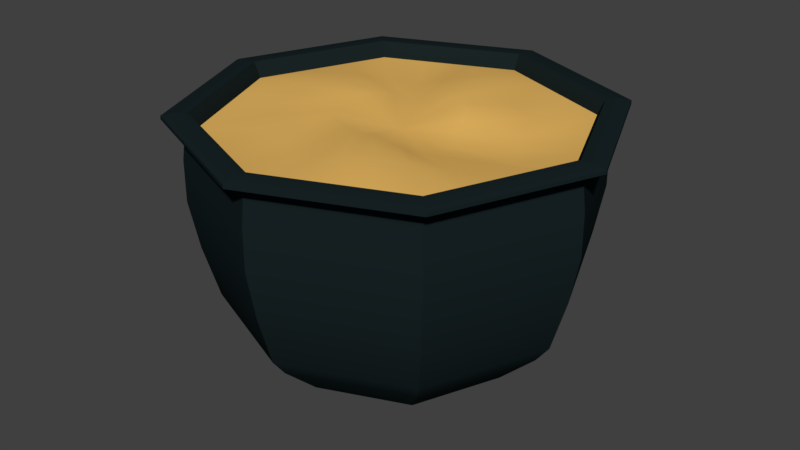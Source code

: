 # Source: Cauldron.blend  (saved by Blender 2.79.0; exported with 4.5.12 LTS)
import bpy
from mathutils import Matrix  # noqa: F401  (used for matrix-valued properties, if any)

bpy.ops.wm.read_factory_settings(use_empty=True)
scene = bpy.context.scene
scene.name = 'Scene'

# ---- collections
col_collection_1 = bpy.data.collections.new('Collection 1'); scene.collection.children.link(col_collection_1)

# ---- materials (node trees are filled in below, after node groups)
mat_cauldron = bpy.data.materials.new('Cauldron')
mat_cauldron.alpha_threshold = 0.0
mat_cauldron.use_transparent_shadow = False
mat_cauldron.diffuse_color = (0.00956, 0.01716, 0.01879, 1.0)
mat_cauldron.roughness = 0.5
mat_cauldron.specular_intensity = 0.1842
mat_cauldron.line_color = (0.0, 0.0, 0.0, 1.0)
mat_soup = bpy.data.materials.new('Soup')
mat_soup.alpha_threshold = 0.0
mat_soup.use_transparent_shadow = False
mat_soup.diffuse_color = (0.8, 0.4739, 0.1204, 1.0)
mat_soup.roughness = 0.5
mat_soup.specular_intensity = 0.0

# ---- node groups
ng_auto_smooth = bpy.data.node_groups.new('Auto Smooth', 'GeometryNodeTree')
_s = ng_auto_smooth.interface.new_socket(name='Geometry', in_out='OUTPUT', socket_type='NodeSocketGeometry')
_s = ng_auto_smooth.interface.new_socket(name='Geometry', in_out='INPUT', socket_type='NodeSocketGeometry')
_s = ng_auto_smooth.interface.new_socket(name='Angle', in_out='INPUT', socket_type='NodeSocketFloat')
_s.subtype = 'ANGLE'
_s.min_value = 0.0
_s.max_value = 3.142
ng_auto_smooth.is_modifier = True
_N = ng_auto_smooth.nodes; _L = ng_auto_smooth.links
n0 = _N.new('NodeGroupOutput'); n0.name = 'Group Output'; n0.location = (480, -100)
n1 = _N.new('NodeGroupInput'); n1.name = 'Group Input'; n1.location = (-420, -300)
n2 = _N.new('NodeGroupInput'); n2.name = 'Group Input.001'; n2.location = (-60, -100)
n3 = _N.new('GeometryNodeSetShadeSmooth'); n3.name = 'Set Shade Smooth'; n3.location = (120, -100)
n3.domain = 'EDGE'
n4 = _N.new('GeometryNodeSetShadeSmooth'); n4.name = 'Set Shade Smooth.001'; n4.location = (300, -100)
n5 = _N.new('GeometryNodeInputMeshEdgeAngle'); n5.name = 'Edge Angle'; n5.location = (-420, -220)
n6 = _N.new('GeometryNodeInputEdgeSmooth'); n6.name = 'Is Edge Smooth'; n6.location = (-60, -160)
n7 = _N.new('GeometryNodeInputShadeSmooth'); n7.name = 'Is Face Smooth'; n7.location = (-240, -340)
n8 = _N.new('FunctionNodeBooleanMath'); n8.name = 'Boolean Math'; n8.location = (-60, -220)
n9 = _N.new('FunctionNodeCompare'); n9.name = 'Compare'; n9.location = (-240, -180)
n9.operation = 'LESS_EQUAL'
_L.new(n5.outputs[0], n9.inputs[0])
_L.new(n4.outputs[0], n0.inputs[0])
_L.new(n1.outputs[1], n9.inputs[1])
_L.new(n9.outputs[0], n8.inputs[0])
_L.new(n7.outputs[0], n8.inputs[1])
_L.new(n2.outputs[0], n3.inputs[0])
_L.new(n6.outputs[0], n3.inputs[1])
_L.new(n3.outputs[0], n4.inputs[0])
_L.new(n8.outputs[0], n3.inputs[2])
n0.is_active_output = True

# ---- material node trees

# ---- world
world_world = bpy.data.worlds.new('World'); scene.world = world_world
world_world.color = (0.05088, 0.05088, 0.05088)
world_world.use_sun_shadow = False
world_world.sun_shadow_jitter_overblur = 0.0
world_world.cycles.sampling_method = 'MANUAL'

# ---- meshes
me_circle = bpy.data.meshes.new('Circle')
me_circle.from_pydata([(-6.184e-08, 5.675, 7.11), (-4.013, 4.013, 7.11), (-5.675, -2.836e-07, 7.11), (-4.013, -4.013, 7.11), (4.343e-07, -5.675, 7.11), (4.013, -4.013, 7.11), (5.675, 3.212e-08, 7.11), (4.013, 4.013, 7.11), (-1.072e-08, -2.493e-15, 6.887), (-2.675, 4.567, 7.11), (-1.338, 5.121, 7.11), (-5.121, 1.338, 7.11), (-4.567, 2.675, 7.11), (-4.567, -2.675, 7.11), (-5.121, -1.338, 7.11), (-1.338, -5.121, 7.11), (-2.675, -4.567, 7.11), (2.675, -4.567, 7.11), (1.338, -5.121, 7.11), (5.121, -1.338, 7.11), (4.567, -2.675, 7.11), (4.567, 2.675, 7.11), (5.121, 1.338, 7.11), (1.338, 5.121, 7.11), (2.675, 4.567, 7.11), (3.783, 2.141e-08, 6.894), (1.892, 1.071e-08, 6.854), (1.338, 1.338, 7.429), (2.675, 2.675, 7.11), (3.094e-07, -3.783, 7.11), (1.845e-07, -1.892, 7.399), (1.338, -1.338, 7.029), (2.675, -2.675, 7.415), (-3.783, -1.891e-07, 7.361), (-1.892, -9.454e-08, 7.422), (-1.338, -1.338, 7.384), (-2.675, -2.675, 7.002), (-2.136e-08, 3.783, 7.466), (1.912e-08, 1.892, 7.379), (-1.338, 1.338, 7.253), (-2.675, 2.675, 6.977), (-3.414, 0.8917, 7.422), (-1.707, 0.4459, 7.408), (-3.045, 1.783, 7.361), (-1.522, 0.8917, 7.361), (-0.8917, -3.414, 7.002), (-0.4459, -1.707, 7.386), (-1.783, -3.045, 6.976), (-0.8917, -1.522, 7.343), (3.414, -0.8917, 7.11), (1.707, -0.4459, 6.842), (3.045, -1.783, 7.11), (1.522, -0.8917, 6.854), (0.8917, 3.414, 7.397), (0.4459, 1.707, 7.429), (1.783, 3.045, 7.11), (0.8917, 1.522, 7.444), (-1.783, 3.045, 6.945), (-0.8917, 1.522, 7.11), (-0.8917, 3.414, 7.267), (-0.4459, 1.707, 7.297), (-3.045, -1.783, 7.11), (-1.522, -0.8917, 7.361), (-3.414, -0.8917, 7.11), (-1.707, -0.4459, 7.408), (1.783, -3.045, 7.488), (0.8917, -1.522, 7.198), (0.8917, -3.414, 7.415), (0.4459, -1.707, 7.386), (3.045, 1.783, 6.894), (1.522, 0.8917, 7.247), (3.414, 0.8917, 6.842), (1.707, 0.4459, 7.075), (-1.123e-08, 3.786, 0.04063), (-2.677, 2.677, 0.04063), (-3.786, -1.762e-07, 0.04063), (-2.677, -2.677, 0.04063), (3.197e-07, -3.786, 0.04063), (2.677, -2.677, 0.04063), (3.786, 3.442e-08, 0.04063), (2.677, 2.677, 0.04063), (-3.944e-08, 4.967, 1.162), (-3.512, 3.512, 1.162), (-4.967, -2.107e-07, 1.162), (-3.512, -3.512, 1.162), (3.948e-07, -4.967, 1.162), (3.512, -3.512, 1.162), (4.967, 6.559e-08, 1.162), (3.512, 3.512, 1.162), (-1.314e-08, 5.388, 1.721), (-3.81, 3.81, 1.721), (-5.388, -2.732e-07, 1.721), (-3.81, -3.81, 1.721), (4.579e-07, -5.388, 1.721), (3.81, -3.81, 1.721), (5.388, 2.654e-08, 1.721), (3.81, 3.81, 1.721), (-7.589e-08, 5.861, 3.342), (-4.144, 4.144, 3.342), (-5.861, -2.924e-07, 3.342), (-4.144, -4.144, 3.342), (4.365e-07, -5.861, 3.342), (4.144, -4.144, 3.342), (5.861, 3.365e-08, 3.342), (4.144, 4.144, 3.342), (-6.306e-08, 6.148, 4.864), (-4.347, 4.347, 4.864), (-6.148, -3.129e-07, 4.864), (-4.347, -4.347, 4.864), (4.744e-07, -6.148, 4.864), (4.347, -4.347, 4.864), (6.148, 2.919e-08, 4.864), (4.347, 4.347, 4.864), (-8.281e-08, 6.139, 6.161), (-4.341, 4.341, 6.161), (-6.139, -3.113e-07, 6.161), (-4.341, -4.341, 6.161), (4.539e-07, -6.139, 6.161), (4.341, -4.341, 6.161), (6.139, 3.026e-08, 6.161), (4.341, 4.341, 6.161), (-9.84e-08, 6.057, 6.814), (-4.283, 4.283, 6.814), (-6.057, -3.081e-07, 6.814), (-4.283, -4.283, 6.814), (4.311e-07, -6.057, 6.814), (4.283, -4.283, 6.814), (6.057, 2.893e-08, 6.814), (4.283, 4.283, 6.814), (-9.84e-08, 6.057, 7.114), (-4.283, 4.283, 7.114), (-6.057, -3.081e-07, 7.114), (-4.283, -4.283, 7.114), (4.311e-07, -6.057, 7.114), (4.283, -4.283, 7.114), (6.057, 2.893e-08, 7.114), (4.283, 4.283, 7.114), (-9.91e-08, 6.165, 7.281), (-4.36, 4.36, 7.281), (-6.165, -3.157e-07, 7.281), (-4.36, -4.36, 7.281), (4.399e-07, -6.165, 7.281), (4.36, -4.36, 7.281), (6.165, 2.731e-08, 7.281), (4.36, 4.36, 7.281), (-1.022e-07, 6.651, 7.411), (-4.703, 4.703, 7.411), (-6.651, -3.5e-07, 7.411), (-4.703, -4.703, 7.411), (4.793e-07, -6.651, 7.411), (4.703, -4.703, 7.411), (6.651, 2.007e-08, 7.411), (4.703, 4.703, 7.411), (-1.022e-07, 6.651, 7.521), (-4.703, 4.703, 7.521), (-6.651, -3.5e-07, 7.521), (-4.703, -4.703, 7.521), (4.793e-07, -6.651, 7.521), (4.703, -4.703, 7.521), (6.651, 2.007e-08, 7.521), (4.703, 4.703, 7.521), (-8.019e-08, 6.285, 7.594), (-4.444, 4.444, 7.594), (-6.285, -3.274e-07, 7.594), (-4.444, -4.444, 7.594), (4.693e-07, -6.285, 7.594), (4.444, -4.444, 7.594), (6.285, 2.225e-08, 7.594), (4.444, 4.444, 7.594), (-5.733e-08, 5.898, 7.593), (-4.171, 4.171, 7.593), (-5.898, -2.976e-07, 7.593), (-4.171, -4.171, 7.593), (4.583e-07, -5.898, 7.593), (4.171, -4.171, 7.593), (5.898, 3.052e-08, 7.593), (4.171, 4.171, 7.593), (-5.646e-08, 5.809, 7.416), (-4.107, 4.107, 7.416), (-5.809, -2.922e-07, 7.416), (-4.107, -4.107, 7.416), (4.514e-07, -5.809, 7.416), (4.107, -4.107, 7.416), (5.809, 3.096e-08, 7.416), (4.107, 4.107, 7.416), (-6.184e-08, 5.675, 7.11), (-4.013, 4.013, 7.11), (-5.675, -2.836e-07, 7.11), (-4.013, -4.013, 7.11), (4.343e-07, -5.675, 7.11), (4.013, -4.013, 7.11), (5.675, 3.212e-08, 7.11), (4.013, 4.013, 7.11), (-6.147e-08, 5.676, 6.823), (-4.013, 4.013, 6.823), (-5.676, -2.848e-07, 6.823), (-4.013, -4.013, 6.823), (4.347e-07, -5.676, 6.823), (4.013, -4.013, 6.823), (5.676, 3.098e-08, 6.823), (4.013, 4.013, 6.823), (-7.616e-08, 5.785, 6.157), (-4.091, 4.091, 6.157), (-5.785, -2.832e-07, 6.157), (-4.091, -4.091, 6.157), (4.296e-07, -5.785, 6.157), (4.091, -4.091, 6.157), (5.785, 3.868e-08, 6.157), (4.091, 4.091, 6.157), (-6.972e-08, 5.901, 4.855), (-4.173, 4.173, 4.855), (-5.901, -3e-07, 4.855), (-4.173, -4.173, 4.855), (4.462e-07, -5.901, 4.855), (4.173, -4.173, 4.855), (5.901, 2.831e-08, 4.855), (4.173, 4.173, 4.855), (-9.471e-08, 5.649, 3.338), (-3.995, 3.995, 3.338), (-5.649, -2.864e-07, 3.338), (-3.995, -3.995, 3.338), (3.992e-07, -5.649, 3.338), (3.995, -3.995, 3.338), (5.649, 2.787e-08, 3.338), (3.995, 3.995, 3.338), (-1.47e-08, 4.956, 1.607), (-3.504, 3.504, 1.607), (-4.956, -2.482e-07, 1.607), (-3.504, -3.504, 1.607), (4.186e-07, -4.956, 1.607), (3.504, -3.504, 1.607), (4.956, 2.757e-08, 1.607), (3.504, 3.504, 1.607), (-2.294e-08, 4.114, 0.9358), (-2.909, 2.909, 0.9358), (-4.114, -1.513e-07, 0.9358), (-2.909, -2.909, 0.9358), (3.368e-07, -4.114, 0.9358), (2.909, -2.909, 0.9358), (4.114, 7.761e-08, 0.9358), (2.909, 2.909, 0.9358), (-2.791e-05, 2.624e-08, 0.04063), (-2.622e-05, -2.632e-05, 0.9358)], [], [(72, 8, 26), (68, 8, 30), (64, 8, 34), (60, 8, 38), (56, 8, 27), (52, 8, 31), (48, 8, 35), (44, 8, 39), (34, 8, 42), (42, 8, 44), (2, 33, 41, 11), (33, 34, 42, 41), (11, 41, 43, 12), (41, 42, 44, 43), (12, 43, 40, 1), (43, 44, 39, 40), (30, 8, 46), (46, 8, 48), (4, 29, 45, 15), (29, 30, 46, 45), (15, 45, 47, 16), (45, 46, 48, 47), (16, 47, 36, 3), (47, 48, 35, 36), (26, 8, 50), (50, 8, 52), (6, 25, 49, 19), (25, 26, 50, 49), (19, 49, 51, 20), (49, 50, 52, 51), (20, 51, 32, 5), (51, 52, 31, 32), (38, 8, 54), (54, 8, 56), (0, 37, 53, 23), (37, 38, 54, 53), (23, 53, 55, 24), (53, 54, 56, 55), (24, 55, 28, 7), (55, 56, 27, 28), (39, 8, 58), (58, 8, 60), (1, 40, 57, 9), (40, 39, 58, 57), (9, 57, 59, 10), (57, 58, 60, 59), (10, 59, 37, 0), (59, 60, 38, 37), (35, 8, 62), (62, 8, 64), (3, 36, 61, 13), (36, 35, 62, 61), (13, 61, 63, 14), (61, 62, 64, 63), (14, 63, 33, 2), (63, 64, 34, 33), (31, 8, 66), (66, 8, 68), (5, 32, 65, 17), (32, 31, 66, 65), (17, 65, 67, 18), (65, 66, 68, 67), (18, 67, 29, 4), (67, 68, 30, 29), (27, 8, 70), (70, 8, 72), (7, 28, 69, 21), (28, 27, 70, 69), (21, 69, 71, 22), (69, 70, 72, 71), (22, 71, 25, 6), (71, 72, 26, 25), (235, 236, 242), (80, 79, 241), (234, 235, 242), (233, 234, 242), (78, 77, 241), (239, 240, 242), (240, 233, 242), (237, 238, 242), (80, 73, 81, 88), (78, 79, 87, 86), (76, 77, 85, 84), (74, 75, 83, 82), (79, 80, 88, 87), (77, 78, 86, 85), (75, 76, 84, 83), (73, 74, 82, 81), (86, 87, 95, 94), (84, 85, 93, 92), (82, 83, 91, 90), (87, 88, 96, 95), (85, 86, 94, 93), (83, 84, 92, 91), (81, 82, 90, 89), (88, 81, 89, 96), (89, 90, 98, 97), (96, 89, 97, 104), (94, 95, 103, 102), (92, 93, 101, 100), (90, 91, 99, 98), (95, 96, 104, 103), (93, 94, 102, 101), (91, 92, 100, 99), (103, 104, 112, 111), (101, 102, 110, 109), (99, 100, 108, 107), (97, 98, 106, 105), (104, 97, 105, 112), (102, 103, 111, 110), (100, 101, 109, 108), (98, 99, 107, 106), (106, 107, 115, 114), (111, 112, 120, 119), (109, 110, 118, 117), (107, 108, 116, 115), (105, 106, 114, 113), (112, 105, 113, 120), (110, 111, 119, 118), (108, 109, 117, 116), (120, 113, 121, 128), (118, 119, 127, 126), (116, 117, 125, 124), (114, 115, 123, 122), (119, 120, 128, 127), (117, 118, 126, 125), (115, 116, 124, 123), (113, 114, 122, 121), (123, 124, 132, 131), (121, 122, 130, 129), (128, 121, 129, 136), (126, 127, 135, 134), (124, 125, 133, 132), (122, 123, 131, 130), (127, 128, 136, 135), (125, 126, 134, 133), (135, 136, 144, 143), (133, 134, 142, 141), (131, 132, 140, 139), (129, 130, 138, 137), (136, 129, 137, 144), (134, 135, 143, 142), (132, 133, 141, 140), (130, 131, 139, 138), (140, 141, 149, 148), (138, 139, 147, 146), (143, 144, 152, 151), (141, 142, 150, 149), (139, 140, 148, 147), (137, 138, 146, 145), (144, 137, 145, 152), (142, 143, 151, 150), (152, 145, 153, 160), (150, 151, 159, 158), (148, 149, 157, 156), (146, 147, 155, 154), (151, 152, 160, 159), (149, 150, 158, 157), (147, 148, 156, 155), (145, 146, 154, 153), (157, 158, 166, 165), (155, 156, 164, 163), (153, 154, 162, 161), (160, 153, 161, 168), (158, 159, 167, 166), (156, 157, 165, 164), (154, 155, 163, 162), (159, 160, 168, 167), (167, 168, 176, 175), (165, 166, 174, 173), (163, 164, 172, 171), (161, 162, 170, 169), (168, 161, 169, 176), (166, 167, 175, 174), (164, 165, 173, 172), (162, 163, 171, 170), (174, 175, 183, 182), (172, 173, 181, 180), (170, 171, 179, 178), (175, 176, 184, 183), (173, 174, 182, 181), (171, 172, 180, 179), (169, 170, 178, 177), (176, 169, 177, 184), (177, 178, 186, 185), (184, 177, 185, 192), (182, 183, 191, 190), (180, 181, 189, 188), (178, 179, 187, 186), (183, 184, 192, 191), (181, 182, 190, 189), (179, 180, 188, 187), (191, 192, 200, 199), (189, 190, 198, 197), (187, 188, 196, 195), (185, 186, 194, 193), (192, 185, 193, 200), (190, 191, 199, 198), (188, 189, 197, 196), (186, 187, 195, 194), (194, 195, 203, 202), (199, 200, 208, 207), (197, 198, 206, 205), (195, 196, 204, 203), (193, 194, 202, 201), (200, 193, 201, 208), (198, 199, 207, 206), (196, 197, 205, 204), (208, 201, 209, 216), (206, 207, 215, 214), (204, 205, 213, 212), (202, 203, 211, 210), (207, 208, 216, 215), (205, 206, 214, 213), (203, 204, 212, 211), (201, 202, 210, 209), (211, 212, 220, 219), (209, 210, 218, 217), (216, 209, 217, 224), (214, 215, 223, 222), (212, 213, 221, 220), (210, 211, 219, 218), (215, 216, 224, 223), (213, 214, 222, 221), (223, 224, 232, 231), (221, 222, 230, 229), (219, 220, 228, 227), (217, 218, 226, 225), (224, 217, 225, 232), (222, 223, 231, 230), (220, 221, 229, 228), (218, 219, 227, 226), (228, 229, 237, 236), (226, 227, 235, 234), (231, 232, 240, 239), (229, 230, 238, 237), (227, 228, 236, 235), (225, 226, 234, 233), (232, 225, 233, 240), (230, 231, 239, 238), (238, 239, 242), (74, 73, 241), (73, 80, 241), (236, 237, 242), (76, 75, 241), (79, 78, 241), (77, 76, 241), (75, 74, 241)])
me_circle.polygons.foreach_set('use_smooth', [True] * 248)
me_circle.polygons.foreach_set('material_index', [1, 1, 1, 1, 1, 1, 1, 1, 1, 1, 1, 1, 1, 1, 1, 1, 1, 1, 1, 1, 1, 1, 1, 1, 1, 1, 1, 1, 1, 1, 1, 1, 1, 1, 1, 1, 1, 1, 1, 1, 1, 1, 1, 1, 1, 1, 1, 1, 1, 1, 1, 1, 1, 1, 1, 1, 1, 1, 1, 1, 1, 1, 1, 1, 1, 1, 1, 1, 1, 1, 1, 1, 0, 0, 0, 0, 0, 0, 0, 0, 0, 0, 0, 0, 0, 0, 0, 0, 0, 0, 0, 0, 0, 0, 0, 0, 0, 0, 0, 0, 0, 0, 0, 0, 0, 0, 0, 0, 0, 0, 0, 0, 0, 0, 0, 0, 0, 0, 0, 0, 0, 0, 0, 0, 0, 0, 0, 0, 0, 0, 0, 0, 0, 0, 0, 0, 0, 0, 0, 0, 0, 0, 0, 0, 0, 0, 0, 0, 0, 0, 0, 0, 0, 0, 0, 0, 0, 0, 0, 0, 0, 0, 0, 0, 0, 0, 0, 0, 0, 0, 0, 0, 0, 0, 0, 0, 0, 0, 0, 0, 0, 0, 0, 0, 0, 0, 0, 0, 0, 0, 0, 0, 0, 0, 0, 0, 0, 0, 0, 0, 0, 0, 0, 0, 0, 0, 0, 0, 0, 0, 0, 0, 0, 0, 0, 0, 0, 0, 0, 0, 0, 0, 0, 0, 0, 0, 0, 0, 0, 0, 0, 0, 0, 0, 0, 0, 0, 0, 0, 0, 0, 0, 0, 0, 0, 0, 0, 0])
_k = set([(73, 74), (73, 80), (73, 81), (74, 75), (74, 82), (75, 76), (75, 83), (76, 77), (76, 84), (77, 78), (77, 85), (78, 79), (78, 86), (79, 80), (79, 87), (80, 88), (81, 89), (82, 90), (83, 91), (84, 92), (85, 93), (86, 94), (87, 95), (88, 96), (89, 97), (90, 98), (91, 99), (92, 100), (93, 101), (94, 102), (95, 103), (96, 104), (97, 105), (98, 106), (99, 107), (100, 108), (101, 109), (102, 110), (103, 111), (104, 112), (105, 113), (106, 114), (107, 115), (108, 116), (109, 117), (110, 118), (111, 119), (112, 120), (113, 121), (114, 122), (115, 123), (116, 124), (117, 125), (118, 126), (119, 127), (120, 128), (121, 129), (122, 130), (123, 131), (124, 132), (125, 133), (126, 134), (127, 135), (128, 136), (129, 137), (130, 138), (131, 139), (132, 140), (133, 141), (134, 142), (135, 143), (136, 144), (137, 138), (137, 144), (137, 145), (138, 139), (138, 146), (139, 140), (139, 147), (140, 141), (140, 148), (141, 142), (141, 149), (142, 143), (142, 150), (143, 144), (143, 151), (144, 152), (145, 146), (145, 152), (145, 153), (146, 147), (146, 154), (147, 148), (147, 155), (148, 149), (148, 156), (149, 150), (149, 157), (150, 151), (150, 158), (151, 152), (151, 159), (152, 160), (153, 154), (153, 160), (153, 161), (154, 155), (154, 162), (155, 156), (155, 163), (156, 157), (156, 164), (157, 158), (157, 165), (158, 159), (158, 166), (159, 160), (159, 167), (160, 168), (161, 169), (162, 170), (163, 171), (164, 172), (165, 173), (166, 174), (167, 175), (168, 176), (169, 170), (169, 176), (169, 177), (170, 171), (170, 178), (171, 172), (171, 179), (172, 173), (172, 180), (173, 174), (173, 181), (174, 175), (174, 182), (175, 176), (175, 183), (176, 184), (177, 185), (178, 186), (179, 187), (180, 188), (181, 189), (182, 190), (183, 191), (184, 192), (185, 193), (186, 194), (187, 195), (188, 196), (189, 197), (190, 198), (191, 199), (192, 200), (193, 194), (193, 200), (193, 201), (194, 195), (194, 202), (195, 196), (195, 203), (196, 197), (196, 204), (197, 198), (197, 205), (198, 199), (198, 206), (199, 200), (199, 207), (200, 208), (201, 209), (202, 210), (203, 211), (204, 212), (205, 213), (206, 214), (207, 215), (208, 216), (209, 217), (210, 218), (211, 219), (212, 220), (213, 221), (214, 222), (215, 223), (216, 224), (217, 225), (218, 226), (219, 227), (220, 228), (221, 229), (222, 230), (223, 231), (224, 232), (225, 233), (226, 234), (227, 235), (228, 236), (229, 237), (230, 238), (231, 239), (232, 240), (233, 234), (233, 240), (234, 235), (235, 236), (236, 237), (237, 238), (238, 239), (239, 240)])
me_circle.attributes.new('sharp_edge', 'BOOLEAN', 'EDGE').data.foreach_set('value', [ (min(e.vertices), max(e.vertices)) in _k for e in me_circle.edges])
me_circle.materials.append(mat_cauldron)
me_circle.materials.append(mat_soup)
me_circle.use_remesh_preserve_volume = False
me_circle.use_remesh_preserve_attributes = False
me_circle.use_mirror_vertex_groups = False
me_circle.update()

# ---- objects
ob_cauldron = bpy.data.objects.new('Cauldron', me_circle)

# ---- transforms, parenting, visibility, modifiers, constraints
ob_cauldron.location = (0.0, 0.0, 0.0)
ob_cauldron.scale = (0.04679, 0.04679, 0.04671)
ob_cauldron.lineart.crease_threshold = 0.0
_m = ob_cauldron.modifiers.new('Auto Smooth', 'NODES')
_m.node_group = ng_auto_smooth
_gi = [s.identifier for s in ng_auto_smooth.interface.items_tree if s.item_type == 'SOCKET' and s.in_out == 'INPUT']
_m[_gi[1]] = 3.142  # Angle

# ---- collection membership
col_collection_1.objects.link(ob_cauldron)

# ---- scene / render settings (as saved in the file)
scene.frame_start = 1; scene.frame_end = 250; scene.frame_set(1)
scene.render.engine = 'BLENDER_EEVEE_NEXT'
scene.render.resolution_percentage = 50
scene.render.dither_intensity = 0.0
scene.cycles.use_denoising = False
scene.cycles.samples = 128
scene.cycles.sampling_pattern = 'TABULATED_SOBOL'
scene.cycles.use_adaptive_sampling = False
scene.cycles.use_light_tree = False
scene.cycles.blur_glossy = 0.0
scene.cycles.sample_clamp_indirect = 0.0
scene.view_settings.view_transform = 'Standard'
bpy.context.view_layer.update()

# ---- added for rendering (the .blend has no active camera and no usable light): camera, sun
cam_auto = bpy.data.cameras.new('AutoCamera')
cam_auto.lens = 50.0
cam_auto.sensor_width = 36.0
cam_auto.clip_end = 1000.0
ob_auto_camera = bpy.data.objects.new('AutoCamera', cam_auto)
scene.collection.objects.link(ob_auto_camera)
ob_auto_camera.location = (0.877328, -1.05279, 0.880144)
ob_auto_camera.rotation_euler = (1.09748, -7.21219e-08, 0.694738)
scene.camera = ob_auto_camera
light_auto_sun = bpy.data.lights.new('AutoSun', 'SUN')
light_auto_sun.energy = 3.0
light_auto_sun.angle = 0.0523599
ob_auto_sun = bpy.data.objects.new('AutoSun', light_auto_sun)
scene.collection.objects.link(ob_auto_sun)
ob_auto_sun.rotation_euler = (0.872665, 0.174533, 0.523599)
bpy.context.view_layer.update()
